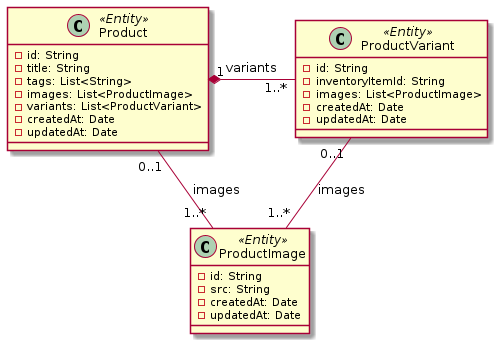

The diagram above was rendered by PlantUML. Its source (embedded in the PNG):
@startuml
class Product <<Entity>> {
  -id: String
  -title: String
  -tags: List<String>
  -images: List<ProductImage>
  -variants: List<ProductVariant>
  -createdAt: Date
  -updatedAt: Date
}
class ProductImage <<Entity>> {
  -id: String
  -src: String
  -createdAt: Date
  -updatedAt: Date
}
class ProductVariant <<Entity>> {
  -id: String
  -inventoryItemId: String
  -images: List<ProductImage>
  -createdAt: Date
  -updatedAt: Date
}
Product "1" *- "1..*" ProductVariant: variants
Product "0..1" -- "1..*" ProductImage: images
ProductVariant "0..1" -- "1..*" ProductImage: images
@enduml